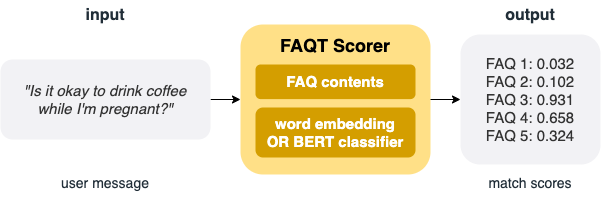

The diagram above was exported from draw.io. Its source (the exported page's mxGraphModel, read from the mxfile embedded in the PNG):
<mxGraphModel dx="1186" dy="682" grid="1" gridSize="10" guides="1" tooltips="1" connect="1" arrows="1" fold="1" page="1" pageScale="1" pageWidth="850" pageHeight="1100" math="0" shadow="0">
  <root>
    <mxCell id="0" />
    <mxCell id="1" parent="0" />
    <mxCell id="Yk_HbUPh6sJ-Mb2m0LTW-11" style="edgeStyle=none;rounded=0;orthogonalLoop=1;jettySize=auto;html=1;exitX=1;exitY=0.5;exitDx=0;exitDy=0;entryX=0;entryY=0.5;entryDx=0;entryDy=0;fontSize=18;" edge="1" parent="1" source="Yk_HbUPh6sJ-Mb2m0LTW-8" target="Yk_HbUPh6sJ-Mb2m0LTW-1">
      <mxGeometry relative="1" as="geometry" />
    </mxCell>
    <mxCell id="Yk_HbUPh6sJ-Mb2m0LTW-8" value="&quot;Is it okay to drink coffee while I'm pregnant?&quot;" style="rounded=1;whiteSpace=wrap;html=1;fillColor=#F2F2F5;strokeColor=none;fontColor=#333333;fontSize=15;spacing=6;fontStyle=2" vertex="1" parent="1">
      <mxGeometry x="20" y="75" width="210" height="80" as="geometry" />
    </mxCell>
    <mxCell id="Yk_HbUPh6sJ-Mb2m0LTW-9" value="" style="group" vertex="1" connectable="0" parent="1">
      <mxGeometry x="260" y="40" width="190" height="150" as="geometry" />
    </mxCell>
    <mxCell id="Yk_HbUPh6sJ-Mb2m0LTW-1" value="&lt;b&gt;FAQT Scorer&lt;/b&gt;" style="rounded=1;whiteSpace=wrap;html=1;strokeColor=none;fillColor=#FFE087;fontSize=18;verticalAlign=top;spacing=6;" vertex="1" parent="Yk_HbUPh6sJ-Mb2m0LTW-9">
      <mxGeometry width="190" height="150" as="geometry" />
    </mxCell>
    <mxCell id="Yk_HbUPh6sJ-Mb2m0LTW-2" value="FAQ contents" style="rounded=1;whiteSpace=wrap;html=1;fillColor=#D49E00;strokeColor=none;fontColor=#FFFFFF;fontSize=15;fontStyle=1" vertex="1" parent="Yk_HbUPh6sJ-Mb2m0LTW-9">
      <mxGeometry x="15" y="40" width="160" height="34.62" as="geometry" />
    </mxCell>
    <mxCell id="Yk_HbUPh6sJ-Mb2m0LTW-3" value="word embedding &lt;br&gt;OR BERT classifier" style="rounded=1;whiteSpace=wrap;html=1;fillColor=#D49E00;strokeColor=none;fontColor=#FFFFFF;fontSize=15;fontStyle=1" vertex="1" parent="Yk_HbUPh6sJ-Mb2m0LTW-9">
      <mxGeometry x="15" y="83" width="160" height="50" as="geometry" />
    </mxCell>
    <mxCell id="Yk_HbUPh6sJ-Mb2m0LTW-12" value="user message" style="text;html=1;strokeColor=none;fillColor=none;align=center;verticalAlign=middle;whiteSpace=wrap;rounded=0;fontSize=14;fontStyle=0;fontColor=#212E38;" vertex="1" parent="1">
      <mxGeometry x="60" y="184" width="130" height="30" as="geometry" />
    </mxCell>
    <mxCell id="Yk_HbUPh6sJ-Mb2m0LTW-13" value="FAQ 1: 0.032&lt;br style=&quot;font-size: 15px;&quot;&gt;FAQ 2: 0.102&lt;br style=&quot;font-size: 15px;&quot;&gt;FAQ 3: 0.931&lt;br style=&quot;font-size: 15px;&quot;&gt;FAQ 4: 0.658&lt;br style=&quot;font-size: 15px;&quot;&gt;FAQ 5: 0.324" style="rounded=1;whiteSpace=wrap;html=1;fillColor=#F2F2F5;strokeColor=none;fontColor=#333333;fontSize=15;spacing=6;" vertex="1" parent="1">
      <mxGeometry x="480" y="50" width="140" height="130" as="geometry" />
    </mxCell>
    <mxCell id="Yk_HbUPh6sJ-Mb2m0LTW-14" value="match scores" style="text;html=1;strokeColor=none;fillColor=none;align=center;verticalAlign=middle;whiteSpace=wrap;rounded=0;fontSize=14;fontStyle=0;fontColor=#212E38;" vertex="1" parent="1">
      <mxGeometry x="485" y="184" width="130" height="30" as="geometry" />
    </mxCell>
    <mxCell id="Yk_HbUPh6sJ-Mb2m0LTW-15" style="edgeStyle=none;rounded=0;orthogonalLoop=1;jettySize=auto;html=1;exitX=1;exitY=0.5;exitDx=0;exitDy=0;entryX=0;entryY=0.5;entryDx=0;entryDy=0;fontSize=16;fontColor=#212E38;" edge="1" parent="1" source="Yk_HbUPh6sJ-Mb2m0LTW-1" target="Yk_HbUPh6sJ-Mb2m0LTW-13">
      <mxGeometry relative="1" as="geometry" />
    </mxCell>
    <mxCell id="Yk_HbUPh6sJ-Mb2m0LTW-17" value="&lt;b&gt;input&lt;/b&gt;" style="text;html=1;strokeColor=none;fillColor=none;align=center;verticalAlign=middle;whiteSpace=wrap;rounded=0;fontSize=16;fontStyle=0;fontColor=#212E38;" vertex="1" parent="1">
      <mxGeometry x="60" y="16" width="130" height="30" as="geometry" />
    </mxCell>
    <mxCell id="Yk_HbUPh6sJ-Mb2m0LTW-18" value="&lt;b&gt;output&lt;/b&gt;" style="text;html=1;strokeColor=none;fillColor=none;align=center;verticalAlign=middle;whiteSpace=wrap;rounded=0;fontSize=16;fontStyle=0;fontColor=#212E38;" vertex="1" parent="1">
      <mxGeometry x="485" y="16" width="130" height="30" as="geometry" />
    </mxCell>
  </root>
</mxGraphModel>